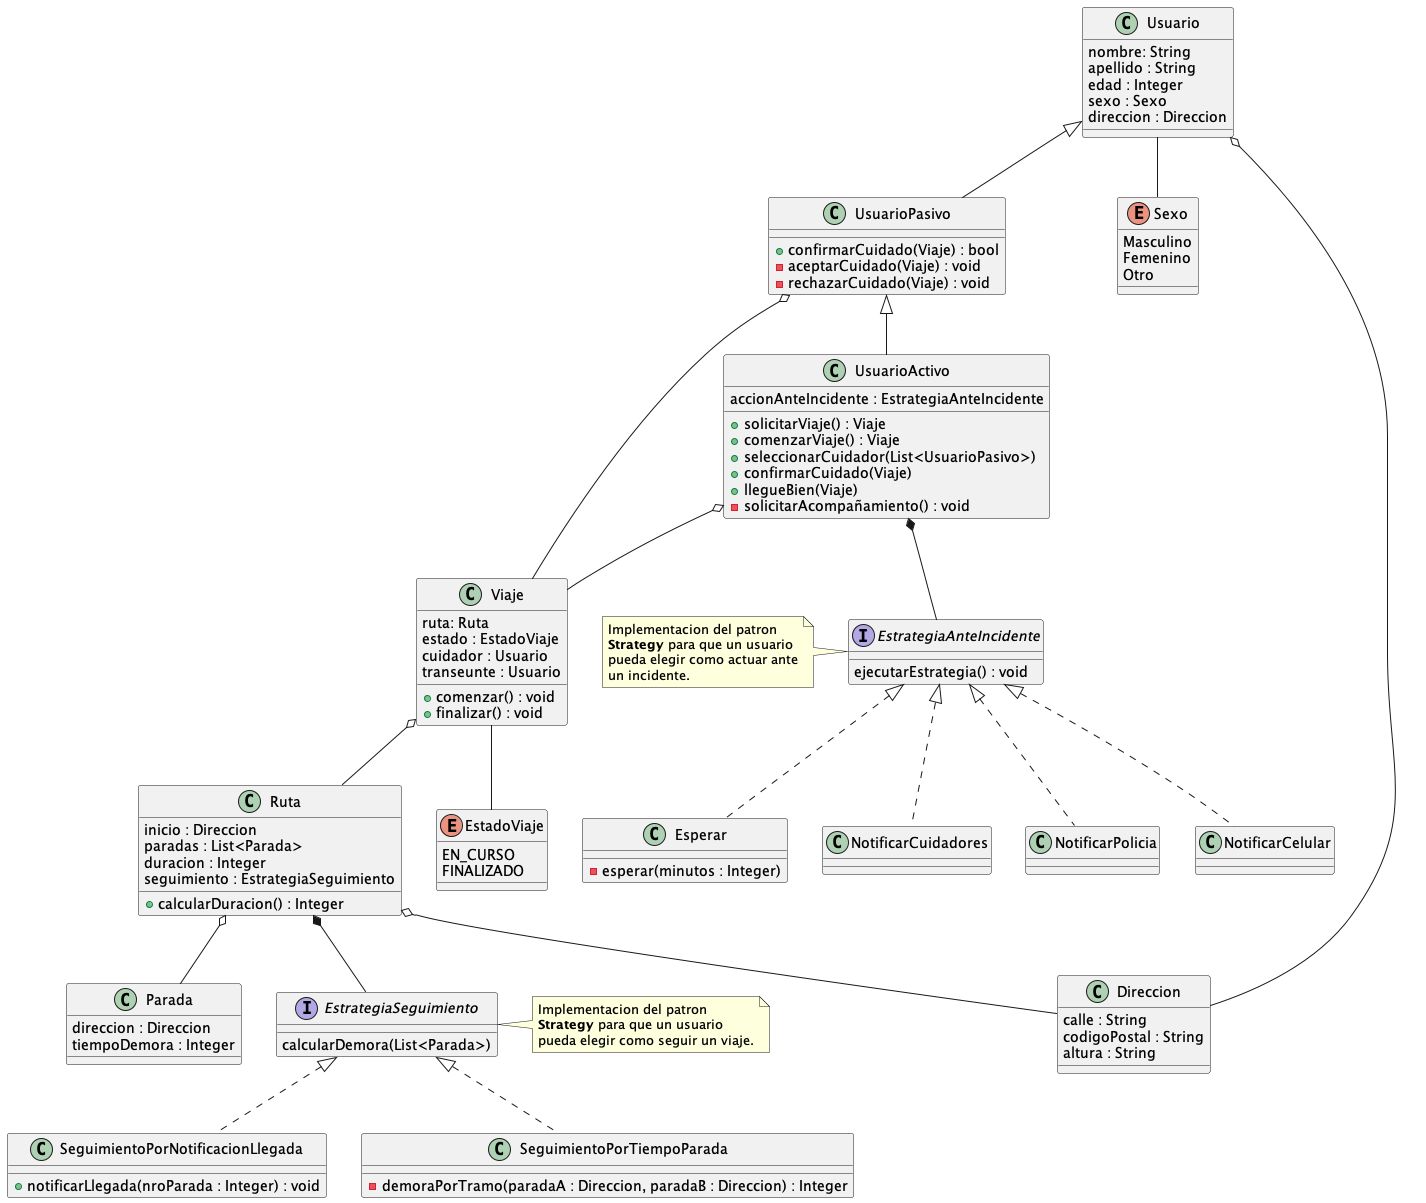

The diagram above was rendered by PlantUML. Its source (embedded in the PNG):
@startuml
class Usuario{
    nombre: String
    apellido : String
    edad : Integer
    sexo : Sexo
    direccion : Direccion
}

class UsuarioPasivo extends Usuario {
    + confirmarCuidado(Viaje) : bool
    - aceptarCuidado(Viaje) : void
    - rechazarCuidado(Viaje) : void
}

class UsuarioActivo extends UsuarioPasivo {
    accionAnteIncidente : EstrategiaAnteIncidente

    + solicitarViaje() : Viaje
    + comenzarViaje() : Viaje
    + seleccionarCuidador(List<UsuarioPasivo>)
    + confirmarCuidado(Viaje)
    + llegueBien(Viaje)
    - solicitarAcompañamiento() : void
}

enum Sexo{
    Masculino
    Femenino
    Otro
}

class Viaje {
    ruta: Ruta
    estado : EstadoViaje
    cuidador : Usuario
    transeunte : Usuario
    + comenzar() : void
    + finalizar() : void
}

enum EstadoViaje{
    EN_CURSO
    FINALIZADO
}

class Ruta{
    inicio : Direccion
    paradas : List<Parada>
    duracion : Integer
    seguimiento : EstrategiaSeguimiento
    + calcularDuracion() : Integer
}

class Parada {
    direccion : Direccion
    tiempoDemora : Integer
}

interface EstrategiaSeguimiento {
    calcularDemora(List<Parada>)
}

class SeguimientoPorNotificacionLlegada implements EstrategiaSeguimiento {
    + notificarLlegada(nroParada : Integer) : void
}

class SeguimientoPorTiempoParada implements EstrategiaSeguimiento {
    - demoraPorTramo(paradaA : Direccion, paradaB : Direccion) : Integer
}

interface EstrategiaAnteIncidente {
    ejecutarEstrategia() : void
}

class NotificarCuidadores{}

class NotificarPolicia{}

class NotificarCelular{}

class Esperar{
    - esperar(minutos : Integer)
}

class Direccion{
    calle : String
    codigoPostal : String
    altura : String
}

'Relaciones'
Usuario o-- Direccion
Usuario -- Sexo

UsuarioActivo *-- EstrategiaAnteIncidente
UsuarioActivo o-- Viaje

UsuarioPasivo o-- Viaje

Viaje o-- Ruta
Viaje -- EstadoViaje

Ruta o-- Parada
Ruta *-- EstrategiaSeguimiento
Ruta o-- Direccion

EstrategiaAnteIncidente <|.. NotificarCuidadores
EstrategiaAnteIncidente <|.. NotificarCelular
EstrategiaAnteIncidente <|.. NotificarPolicia
EstrategiaAnteIncidente <|.. Esperar

'Notas'
note right of EstrategiaSeguimiento
    Implementacion del patron
    **Strategy** para que un usuario
    pueda elegir como seguir un viaje.
end note

note left of EstrategiaAnteIncidente
    Implementacion del patron
    **Strategy** para que un usuario
    pueda elegir como actuar ante
    un incidente.
end note

@enduml